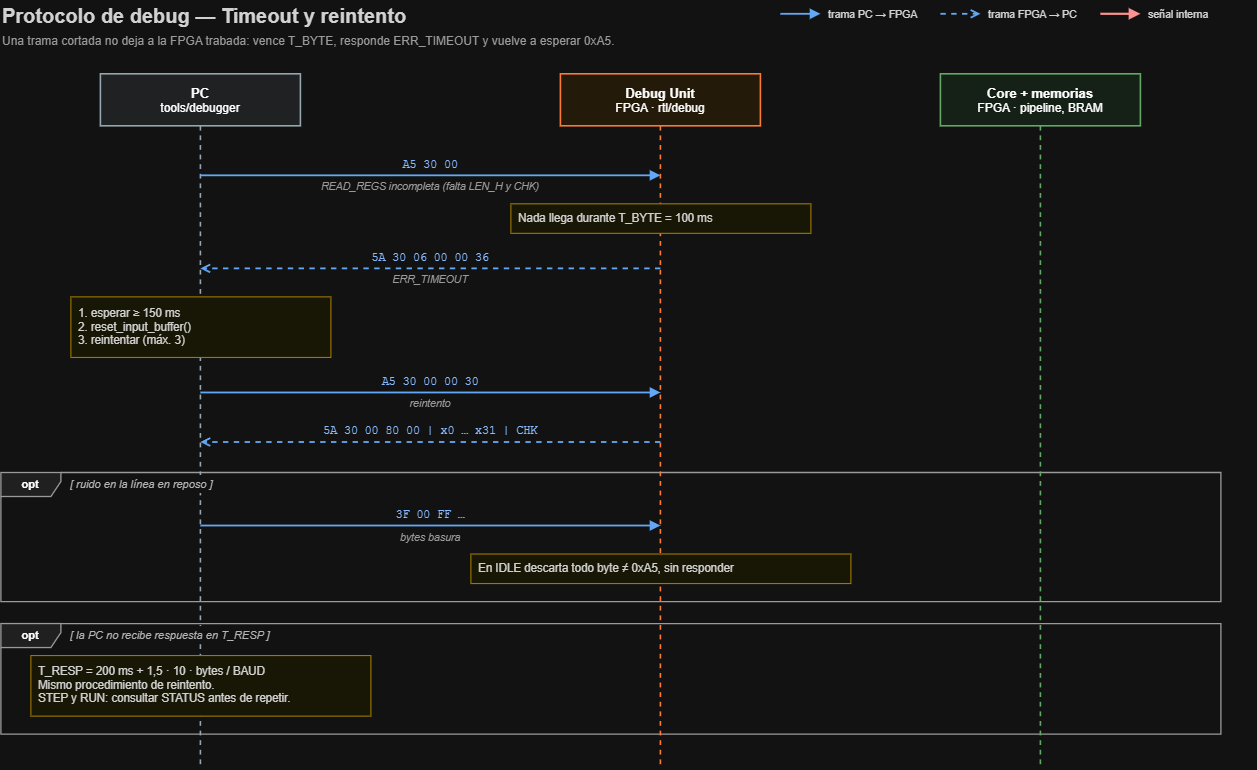

The diagram above was exported from draw.io. Its source (the exported page's mxGraphModel, read from the mxfile embedded in the PNG):
<mxGraphModel dx="1288" dy="783" grid="1" gridSize="10" guides="1" tooltips="1" connect="1" arrows="1" fold="1" page="1" pageScale="1" pageWidth="1280" pageHeight="805" math="0" shadow="0">
  <root>
    <mxCell id="0" />
    <mxCell id="1" parent="0" />
    <mxCell id="t1" parent="1" style="text;html=1;whiteSpace=wrap;fontSize=20;fontFamily=Helvetica;fontColor=#212121;align=left;verticalAlign=middle;spacing=2;fontStyle=1;" value="Protocolo de debug — Timeout y reintento" vertex="1">
      <mxGeometry height="30" width="1220" x="30" y="16" as="geometry" />
    </mxCell>
    <mxCell id="t2" parent="1" style="text;html=1;whiteSpace=wrap;fontSize=12;fontFamily=Helvetica;fontColor=#616161;align=left;verticalAlign=middle;spacing=2;fontStyle=0;" value="Una trama cortada no deja a la FPGA trabada: vence T_BYTE, responde ERR_TIMEOUT y vuelve a esperar 0xA5." vertex="1">
      <mxGeometry height="22" width="1220" x="30" y="46" as="geometry" />
    </mxCell>
    <mxCell id="f3" parent="1" style="shape=umlFrame;whiteSpace=wrap;html=1;width=60;height=24;fillColor=#EEEEEE;strokeColor=#616161;strokeWidth=1.3;fontSize=11;fontStyle=1;fontFamily=Helvetica;swimlaneFillColor=none;container=0;" value="opt" vertex="1">
      <mxGeometry height="129.04999999999995" width="1220" x="30" y="488.19999999999993" as="geometry" />
    </mxCell>
    <mxCell id="f4" parent="1" style="shape=umlFrame;whiteSpace=wrap;html=1;width=60;height=24;fillColor=#EEEEEE;strokeColor=#616161;strokeWidth=1.3;fontSize=11;fontStyle=1;fontFamily=Helvetica;swimlaneFillColor=none;container=0;" value="opt" vertex="1">
      <mxGeometry height="110.57500000000005" width="1220" x="30" y="639.2499999999999" as="geometry" />
    </mxCell>
    <mxCell id="l5" parent="1" style="shape=umlLifeline;perimeter=lifelinePerimeter;whiteSpace=wrap;html=1;container=0;collapsible=0;recursiveResize=0;outlineConnect=0;size=52;fillColor=#ECEFF1;strokeColor=#455A64;strokeWidth=1.6;fontSize=12;fontFamily=Helvetica;" value="&lt;b&gt;&lt;font style=&quot;font-size:13px&quot;&gt;PC&lt;/font&gt;&lt;/b&gt;&lt;br&gt;tools/debugger" vertex="1">
      <mxGeometry height="695" width="200" x="130" y="90" as="geometry" />
    </mxCell>
    <mxCell id="l6" parent="1" style="shape=umlLifeline;perimeter=lifelinePerimeter;whiteSpace=wrap;html=1;container=0;collapsible=0;recursiveResize=0;outlineConnect=0;size=52;fillColor=#FFF3E0;strokeColor=#E65100;strokeWidth=1.6;fontSize=12;fontFamily=Helvetica;" value="&lt;b&gt;&lt;font style=&quot;font-size:13px&quot;&gt;Debug Unit&lt;/font&gt;&lt;/b&gt;&lt;br&gt;FPGA · rtl/debug" vertex="1">
      <mxGeometry height="695" width="200" x="590" y="90" as="geometry" />
    </mxCell>
    <mxCell id="l7" parent="1" style="shape=umlLifeline;perimeter=lifelinePerimeter;whiteSpace=wrap;html=1;container=0;collapsible=0;recursiveResize=0;outlineConnect=0;size=52;fillColor=#E8F5E9;strokeColor=#2E7D32;strokeWidth=1.6;fontSize=12;fontFamily=Helvetica;" value="&lt;b&gt;&lt;font style=&quot;font-size:13px&quot;&gt;Core + memorias&lt;/font&gt;&lt;/b&gt;&lt;br&gt;FPGA · pipeline, BRAM" vertex="1">
      <mxGeometry height="695" width="200" x="970" y="90" as="geometry" />
    </mxCell>
    <mxCell id="t8" parent="1" style="text;html=1;whiteSpace=wrap;fontSize=11;fontFamily=Helvetica;fontColor=#424242;align=left;verticalAlign=middle;spacing=2;fontStyle=2;fillColor=#FFFFFF;" value="[ ruido en la línea en reposo ]" vertex="1">
      <mxGeometry height="18" width="199.1" x="98" y="491.19999999999993" as="geometry" />
    </mxCell>
    <mxCell id="t9" parent="1" style="text;html=1;whiteSpace=wrap;fontSize=11;fontFamily=Helvetica;fontColor=#424242;align=left;verticalAlign=middle;spacing=2;fontStyle=2;fillColor=#FFFFFF;" value="[ la PC no recibe respuesta en T_RESP ]" vertex="1">
      <mxGeometry height="18" width="247.89999999999998" x="98" y="642.2499999999999" as="geometry" />
    </mxCell>
    <mxCell id="e10" edge="1" parent="1" style="html=1;rounded=0;edgeStyle=none;strokeColor=#1565C0;strokeWidth=1.8;endArrow=block;endFill=1;startArrow=none;startFill=1;">
      <mxGeometry relative="1" as="geometry">
        <mxPoint x="230" y="191.525" as="sourcePoint" />
        <mxPoint x="690" y="191.525" as="targetPoint" />
      </mxGeometry>
    </mxCell>
    <mxCell id="t11" parent="1" style="text;html=1;whiteSpace=wrap;fontSize=11.5;fontFamily=Courier New;fontColor=#0D47A1;align=center;verticalAlign=middle;spacing=2;fontStyle=0;" value="A5 30 00" vertex="1">
      <mxGeometry height="15.525" width="444" x="238" y="172" as="geometry" />
    </mxCell>
    <mxCell id="t12" parent="1" style="text;html=1;whiteSpace=wrap;fontSize=10.5;fontFamily=Helvetica;fontColor=#616161;align=center;verticalAlign=middle;spacing=2;fontStyle=2;" value="READ_REGS incompleta (falta LEN_H y CHK)" vertex="1">
      <mxGeometry height="16" width="444" x="238" y="194.525" as="geometry" />
    </mxCell>
    <mxCell id="b13" parent="1" style="rounded=0;arcSize=12;whiteSpace=wrap;html=1;fillColor=#FFFDE7;strokeColor=#B58900;strokeWidth=1.1;fontSize=11.5;fontFamily=Helvetica;fontColor=#212121;align=left;verticalAlign=middle;spacingLeft=6;spacingRight=6;" value="Nada llega durante T_BYTE = 100 ms" vertex="1">
      <mxGeometry height="29.525" width="300" x="540" y="219.525" as="geometry" />
    </mxCell>
    <mxCell id="e14" edge="1" parent="1" style="html=1;rounded=0;edgeStyle=none;strokeColor=#1565C0;strokeWidth=1.8;endArrow=open;endFill=0;startArrow=none;startFill=0;dashed=1;">
      <mxGeometry relative="1" as="geometry">
        <mxPoint x="690" y="284.575" as="sourcePoint" />
        <mxPoint x="230" y="284.575" as="targetPoint" />
      </mxGeometry>
    </mxCell>
    <mxCell id="t15" parent="1" style="text;html=1;whiteSpace=wrap;fontSize=11.5;fontFamily=Courier New;fontColor=#0D47A1;align=center;verticalAlign=middle;spacing=2;fontStyle=0;" value="5A 30 06 00 00 36" vertex="1">
      <mxGeometry height="15.525" width="444" x="238" y="265.05" as="geometry" />
    </mxCell>
    <mxCell id="t16" parent="1" style="text;html=1;whiteSpace=wrap;fontSize=10.5;fontFamily=Helvetica;fontColor=#616161;align=center;verticalAlign=middle;spacing=2;fontStyle=2;" value="ERR_TIMEOUT" vertex="1">
      <mxGeometry height="16" width="444" x="238" y="287.575" as="geometry" />
    </mxCell>
    <mxCell id="b17" parent="1" style="rounded=0;arcSize=12;whiteSpace=wrap;html=1;fillColor=#FFFDE7;strokeColor=#B58900;strokeWidth=1.1;fontSize=11.5;fontFamily=Helvetica;fontColor=#212121;align=left;verticalAlign=middle;spacingLeft=6;spacingRight=6;" value="1. esperar ≥ 150 ms&lt;br&gt;2. reset_input_buffer()&lt;br&gt;3. reintentar (máx. 3)" vertex="1">
      <mxGeometry height="60.575" width="260" x="100" y="312.575" as="geometry" />
    </mxCell>
    <mxCell id="e18" edge="1" parent="1" style="html=1;rounded=0;edgeStyle=none;strokeColor=#1565C0;strokeWidth=1.8;endArrow=block;endFill=1;startArrow=none;startFill=1;">
      <mxGeometry relative="1" as="geometry">
        <mxPoint x="230" y="408.67499999999995" as="sourcePoint" />
        <mxPoint x="690" y="408.67499999999995" as="targetPoint" />
      </mxGeometry>
    </mxCell>
    <mxCell id="t19" parent="1" style="text;html=1;whiteSpace=wrap;fontSize=11.5;fontFamily=Courier New;fontColor=#0D47A1;align=center;verticalAlign=middle;spacing=2;fontStyle=0;" value="A5 30 00 00 30" vertex="1">
      <mxGeometry height="15.525" width="444" x="238" y="389.15" as="geometry" />
    </mxCell>
    <mxCell id="t20" parent="1" style="text;html=1;whiteSpace=wrap;fontSize=10.5;fontFamily=Helvetica;fontColor=#616161;align=center;verticalAlign=middle;spacing=2;fontStyle=2;" value="reintento" vertex="1">
      <mxGeometry height="16" width="444" x="238" y="411.67499999999995" as="geometry" />
    </mxCell>
    <mxCell id="e21" edge="1" parent="1" style="html=1;rounded=0;edgeStyle=none;strokeColor=#1565C0;strokeWidth=1.8;endArrow=open;endFill=0;startArrow=none;startFill=0;dashed=1;">
      <mxGeometry relative="1" as="geometry">
        <mxPoint x="690" y="458.19999999999993" as="sourcePoint" />
        <mxPoint x="230" y="458.19999999999993" as="targetPoint" />
      </mxGeometry>
    </mxCell>
    <mxCell id="t22" parent="1" style="text;html=1;whiteSpace=wrap;fontSize=11.5;fontFamily=Courier New;fontColor=#0D47A1;align=center;verticalAlign=middle;spacing=2;fontStyle=0;" value="5A 30 00 80 00 | x0 … x31 | CHK" vertex="1">
      <mxGeometry height="15.525" width="444" x="238" y="438.67499999999995" as="geometry" />
    </mxCell>
    <mxCell id="e23" edge="1" parent="1" style="html=1;rounded=0;edgeStyle=none;strokeColor=#1565C0;strokeWidth=1.8;endArrow=block;endFill=1;startArrow=none;startFill=1;">
      <mxGeometry relative="1" as="geometry">
        <mxPoint x="230" y="541.7249999999999" as="sourcePoint" />
        <mxPoint x="690" y="541.7249999999999" as="targetPoint" />
      </mxGeometry>
    </mxCell>
    <mxCell id="t24" parent="1" style="text;html=1;whiteSpace=wrap;fontSize=11.5;fontFamily=Courier New;fontColor=#0D47A1;align=center;verticalAlign=middle;spacing=2;fontStyle=0;" value="3F 00 FF …" vertex="1">
      <mxGeometry height="15.525" width="444" x="238" y="522.1999999999999" as="geometry" />
    </mxCell>
    <mxCell id="t25" parent="1" style="text;html=1;whiteSpace=wrap;fontSize=10.5;fontFamily=Helvetica;fontColor=#616161;align=center;verticalAlign=middle;spacing=2;fontStyle=2;" value="bytes basura" vertex="1">
      <mxGeometry height="16" width="444" x="238" y="544.7249999999999" as="geometry" />
    </mxCell>
    <mxCell id="b26" parent="1" style="rounded=0;arcSize=12;whiteSpace=wrap;html=1;fillColor=#FFFDE7;strokeColor=#B58900;strokeWidth=1.1;fontSize=11.5;fontFamily=Helvetica;fontColor=#212121;align=left;verticalAlign=middle;spacingLeft=6;spacingRight=6;" value="En IDLE descarta todo byte ≠ 0xA5, sin responder" vertex="1">
      <mxGeometry height="29.525" width="380" x="500" y="569.7249999999999" as="geometry" />
    </mxCell>
    <mxCell id="b27" parent="1" style="rounded=0;arcSize=12;whiteSpace=wrap;html=1;fillColor=#FFFDE7;strokeColor=#B58900;strokeWidth=1.1;fontSize=11.5;fontFamily=Helvetica;fontColor=#212121;align=left;verticalAlign=middle;spacingLeft=6;spacingRight=6;" value="T_RESP = 200 ms + 1,5 · 10 · bytes / BAUD&lt;br&gt;Mismo procedimiento de reintento.&lt;br&gt;STEP y RUN: consultar STATUS antes de repetir." vertex="1">
      <mxGeometry height="60.575" width="340" x="60" y="671.2499999999999" as="geometry" />
    </mxCell>
    <mxCell id="e28" edge="1" parent="1" style="html=1;rounded=0;edgeStyle=none;strokeColor=#1565C0;strokeWidth=1.8;endArrow=block;endFill=1;startArrow=none;startFill=1;">
      <mxGeometry relative="1" as="geometry">
        <mxPoint x="810" y="30" as="sourcePoint" />
        <mxPoint x="850" y="30" as="targetPoint" />
      </mxGeometry>
    </mxCell>
    <mxCell id="t29" parent="1" style="text;html=1;whiteSpace=wrap;fontSize=10.5;fontFamily=Helvetica;fontColor=#212121;align=left;verticalAlign=middle;spacing=2;fontStyle=0;" value="trama PC → FPGA" vertex="1">
      <mxGeometry height="16" width="110" x="856" y="22" as="geometry" />
    </mxCell>
    <mxCell id="e30" edge="1" parent="1" style="html=1;rounded=0;edgeStyle=none;strokeColor=#1565C0;strokeWidth=1.8;endArrow=open;endFill=0;startArrow=none;startFill=0;dashed=1;">
      <mxGeometry relative="1" as="geometry">
        <mxPoint x="970" y="30" as="sourcePoint" />
        <mxPoint x="1010" y="30" as="targetPoint" />
      </mxGeometry>
    </mxCell>
    <mxCell id="t31" parent="1" style="text;html=1;whiteSpace=wrap;fontSize=10.5;fontFamily=Helvetica;fontColor=#212121;align=left;verticalAlign=middle;spacing=2;fontStyle=0;" value="trama FPGA → PC" vertex="1">
      <mxGeometry height="16" width="110" x="1016" y="22" as="geometry" />
    </mxCell>
    <mxCell id="e32" edge="1" parent="1" style="html=1;rounded=0;edgeStyle=none;strokeColor=#C62828;strokeWidth=2.2;endArrow=block;endFill=1;startArrow=none;startFill=1;">
      <mxGeometry relative="1" as="geometry">
        <mxPoint x="1130" y="30" as="sourcePoint" />
        <mxPoint x="1170" y="30" as="targetPoint" />
      </mxGeometry>
    </mxCell>
    <mxCell id="t33" parent="1" style="text;html=1;whiteSpace=wrap;fontSize=10.5;fontFamily=Helvetica;fontColor=#212121;align=left;verticalAlign=middle;spacing=2;fontStyle=0;" value="señal interna" vertex="1">
      <mxGeometry height="16" width="110" x="1176" y="22" as="geometry" />
    </mxCell>
  </root>
</mxGraphModel>